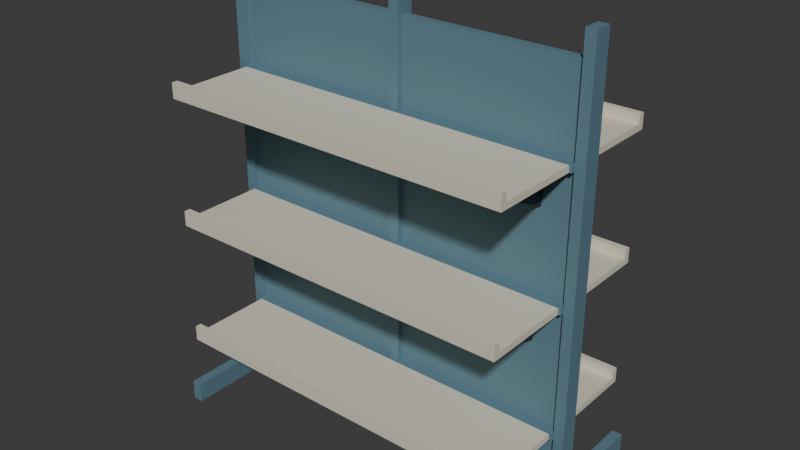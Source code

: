 # Source: source.blend  (saved by Blender 4.3.34; exported with 4.5.12 LTS)
import bpy
from mathutils import Matrix  # noqa: F401  (used for matrix-valued properties, if any)

bpy.ops.wm.read_factory_settings(use_empty=True)
scene = bpy.context.scene
scene.name = 'Scene'

# ---- collections
col_collection = bpy.data.collections.new('Collection'); scene.collection.children.link(col_collection)

# ---- materials (node trees are filled in below, after node groups)
mat_spine_frame_mutedblue = bpy.data.materials.new('Spine_Frame_MutedBlue')
mat_spine_frame_mutedblue.diffuse_color = (0.12, 0.23, 0.29, 1.0)
mat_shelfdecks_warmivory = bpy.data.materials.new('ShelfDecks_WarmIvory')
mat_shelfdecks_warmivory.diffuse_color = (0.73, 0.69, 0.56, 1.0)
mat_finitebrackets_charcoal = bpy.data.materials.new('FiniteBrackets_Charcoal')
mat_finitebrackets_charcoal.diffuse_color = (0.055, 0.067, 0.071, 1.0)

# ---- material node trees
mat_spine_frame_mutedblue.use_nodes = True; mat_spine_frame_mutedblue.node_tree.nodes.clear()
_N = mat_spine_frame_mutedblue.node_tree.nodes; _L = mat_spine_frame_mutedblue.node_tree.links
n0 = _N.new('ShaderNodeBsdfPrincipled'); n0.name = 'Principled BSDF'; n0.location = (10, 300)
n0.inputs[0].default_value = (0.12, 0.23, 0.29, 1.0)
n0.inputs[1].default_value = 0.12
n0.inputs[2].default_value = 0.63
n1 = _N.new('ShaderNodeOutputMaterial'); n1.name = 'Material Output'; n1.location = (300, 300)
_L.new(n0.outputs[0], n1.inputs[0])
n1.is_active_output = True
mat_shelfdecks_warmivory.use_nodes = True; mat_shelfdecks_warmivory.node_tree.nodes.clear()
_N = mat_shelfdecks_warmivory.node_tree.nodes; _L = mat_shelfdecks_warmivory.node_tree.links
n0 = _N.new('ShaderNodeBsdfPrincipled'); n0.name = 'Principled BSDF'; n0.location = (10, 300)
n0.inputs[0].default_value = (0.73, 0.69, 0.56, 1.0)
n0.inputs[1].default_value = 0.05
n0.inputs[2].default_value = 0.66
n1 = _N.new('ShaderNodeOutputMaterial'); n1.name = 'Material Output'; n1.location = (300, 300)
_L.new(n0.outputs[0], n1.inputs[0])
n1.is_active_output = True
mat_finitebrackets_charcoal.use_nodes = True; mat_finitebrackets_charcoal.node_tree.nodes.clear()
_N = mat_finitebrackets_charcoal.node_tree.nodes; _L = mat_finitebrackets_charcoal.node_tree.links
n0 = _N.new('ShaderNodeBsdfPrincipled'); n0.name = 'Principled BSDF'; n0.location = (10, 300)
n0.inputs[0].default_value = (0.055, 0.067, 0.071, 1.0)
n0.inputs[1].default_value = 0.24
n0.inputs[2].default_value = 0.57
n1 = _N.new('ShaderNodeOutputMaterial'); n1.name = 'Material Output'; n1.location = (300, 300)
_L.new(n0.outputs[0], n1.inputs[0])
n1.is_active_output = True

# ---- world
world_world = bpy.data.worlds.new('World'); scene.world = world_world
world_world.use_nodes = True; world_world.node_tree.nodes.clear()
_N = world_world.node_tree.nodes; _L = world_world.node_tree.links
n0 = _N.new('ShaderNodeOutputWorld'); n0.name = 'World Output'; n0.location = (300, 300)
n1 = _N.new('ShaderNodeBackground'); n1.name = 'Background'; n1.location = (10, 300)
n1.inputs[0].default_value = (0.05088, 0.05088, 0.05088, 1.0)
_L.new(n1.outputs[0], n0.inputs[0])
n0.is_active_output = True
world_world.color = (0.05088, 0.05088, 0.05088)
world_world.sun_shadow_jitter_overblur = 0.0

# ---- meshes
me_integralcentralspinebackpanelsrailsandgroundfeet = bpy.data.meshes.new('IntegralCentralSpineBackPanelsRailsAndGroundFeet')
me_integralcentralspinebackpanelsrailsandgroundfeet.from_pydata([(-0.75, -0.015, 0.08), (-0.75, 0.015, 0.08), (-0.75, 0.0, 0.04), (-0.75, -0.015, 0.0), (-0.75, 0.015, 0.0), (-0.71, 0.0, 0.04), (-0.71, 0.015, 0.08), (-0.71, -0.015, 0.08), (-0.71, -0.015, 0.0), (-0.71, 0.015, 0.0), (-0.75, -0.035, 0.08), (-0.75, -0.025, 0.04), (-0.75, -0.035, 0.0), (-0.71, -0.025, 0.04), (-0.71, -0.035, 0.08), (-0.71, -0.035, 0.0), (-0.75, 0.025, 0.04), (-0.75, 0.035, 0.0), (-0.75, 0.035, 0.08), (-0.71, 0.025, 0.04), (-0.71, 0.035, 0.0), (-0.71, 0.035, 0.08), (-0.75, -0.015, 0.3), (-0.75, -0.015, 0.325), (-0.75, 0.0, 0.3125), (-0.75, 0.015, 0.3), (-0.75, 0.015, 0.325), (-0.75, -0.015, 0.8), (-0.75, -0.015, 0.825), (-0.75, 0.0, 0.8125), (-0.75, 0.015, 0.8), (-0.75, 0.015, 0.825), (-0.75, -0.015, 1.3), (-0.75, -0.015, 1.325), (-0.75, 0.0, 1.312), (-0.75, 0.015, 1.3), (-0.75, 0.015, 1.325), (-0.75, -0.015, 1.65), (-0.75, 0.0, 1.487), (-0.75, 0.015, 1.65), (-0.75, 0.0, 1.062), (-0.75, 0.0, 0.5625), (-0.75, 0.0, 0.19), (-0.75, -0.025, 0.3125), (-0.75, -0.035, 0.325), (-0.75, -0.035, 0.3), (-0.71, -0.035, 0.3), (-0.71, -0.035, 0.325), (-0.75, -0.025, 0.8125), (-0.75, -0.035, 0.825), (-0.75, -0.035, 0.8), (-0.71, -0.035, 0.8), (-0.71, -0.035, 0.825), (-0.75, -0.025, 1.312), (-0.75, -0.035, 1.325), (-0.75, -0.035, 1.3), (-0.71, -0.035, 1.3), (-0.71, -0.035, 1.325), (-0.75, -0.025, 1.487), (-0.75, -0.035, 1.65), (-0.71, -0.025, 1.487), (-0.71, -0.015, 1.325), (-0.71, -0.015, 1.65), (-0.71, -0.035, 1.65), (-0.75, -0.025, 1.062), (-0.71, -0.025, 1.062), (-0.71, -0.015, 0.825), (-0.71, -0.015, 1.3), (-0.75, -0.025, 0.5625), (-0.71, -0.025, 0.5625), (-0.71, -0.015, 0.325), (-0.71, -0.015, 0.8), (-0.75, -0.025, 0.19), (-0.71, -0.025, 0.19), (-0.71, -0.015, 0.3), (-0.75, 0.0, 1.7), (-0.75, 0.015, 1.75), (-0.75, -0.015, 1.75), (-0.71, 0.0, 1.7), (-0.71, 0.015, 1.65), (-0.71, 0.015, 1.75), (-0.71, -0.015, 1.75), (-0.75, -0.025, 1.7), (-0.75, -0.035, 1.75), (-0.71, -0.025, 1.7), (-0.71, -0.035, 1.75), (-0.75, 0.025, 0.3125), (-0.75, 0.035, 0.3), (-0.75, 0.035, 0.325), (-0.71, 0.035, 0.325), (-0.71, 0.035, 0.3), (-0.75, 0.025, 0.8125), (-0.75, 0.035, 0.8), (-0.75, 0.035, 0.825), (-0.71, 0.035, 0.825), (-0.71, 0.035, 0.8), (-0.75, 0.025, 1.312), (-0.75, 0.035, 1.3), (-0.75, 0.035, 1.325), (-0.71, 0.035, 1.325), (-0.71, 0.035, 1.3), (-0.75, 0.025, 1.487), (-0.75, 0.035, 1.65), (-0.71, 0.025, 1.487), (-0.71, 0.015, 1.325), (-0.71, 0.035, 1.65), (-0.75, 0.025, 1.062), (-0.71, 0.025, 1.062), (-0.71, 0.015, 1.3), (-0.71, 0.015, 0.825), (-0.75, 0.025, 0.5625), (-0.71, 0.025, 0.5625), (-0.71, 0.015, 0.8), (-0.71, 0.015, 0.325), (-0.75, 0.025, 0.19), (-0.71, 0.025, 0.19), (-0.71, 0.015, 0.3), (-0.75, 0.025, 1.7), (-0.75, 0.035, 1.75), (-0.71, 0.025, 1.7), (-0.71, 0.035, 1.75), (-0.75, -0.05, 0.0), (-0.75, -0.05, 0.08), (-0.75, -0.0425, 0.04), (-0.71, -0.0425, 0.04), (-0.71, -0.05, 0.08), (-0.71, -0.05, 0.0), (-0.75, -0.4, 0.08), (-0.75, -0.225, 0.04), (-0.75, -0.4, 0.0), (-0.71, -0.225, 0.04), (-0.71, -0.4, 0.08), (-0.71, -0.4, 0.0), (-0.75, 0.05, 0.08), (-0.75, 0.0425, 0.04), (-0.75, 0.05, 0.0), (-0.71, 0.0425, 0.04), (-0.71, 0.05, 0.08), (-0.71, 0.05, 0.0), (-0.75, 0.225, 0.04), (-0.75, 0.4, 0.0), (-0.75, 0.4, 0.08), (-0.71, 0.225, 0.04), (-0.71, 0.4, 0.0), (-0.71, 0.4, 0.08), (-0.02, -0.015, 1.325), (-0.02, -0.015, 1.65), (-0.02, 0.015, 1.65), (-0.02, 0.015, 1.325), (-0.02, -0.015, 0.825), (-0.02, -0.015, 1.3), (-0.02, 0.015, 1.3), (-0.02, 0.015, 0.825), (-0.02, -0.015, 0.325), (-0.02, -0.015, 0.8), (-0.02, 0.015, 0.8), (-0.02, 0.015, 0.325), (-0.02, -0.015, 0.08), (-0.02, -0.015, 0.3), (-0.02, 0.015, 0.08), (-0.02, 0.015, 0.3), (-0.02, -0.035, 0.325), (-0.02, -0.035, 0.3), (-0.02, -0.035, 0.825), (-0.02, -0.035, 0.8), (-0.02, -0.035, 1.325), (-0.02, -0.035, 1.3), (-0.02, 0.035, 0.3), (-0.02, 0.035, 0.325), (-0.02, 0.035, 0.8), (-0.02, 0.035, 0.825), (-0.02, 0.035, 1.3), (-0.02, 0.035, 1.325), (-0.71, -0.05, 0.3), (-0.71, -0.05, 0.325), (-0.71, -0.0425, 0.3125), (-0.02, -0.05, 0.3), (-0.02, -0.05, 0.325), (-0.71, -0.05, 0.8), (-0.71, -0.05, 0.825), (-0.71, -0.0425, 0.8125), (-0.02, -0.05, 0.8), (-0.02, -0.05, 0.825), (-0.71, -0.05, 1.3), (-0.71, -0.05, 1.325), (-0.71, -0.0425, 1.312), (-0.02, -0.05, 1.3), (-0.02, -0.05, 1.325), (-0.71, 0.05, 0.325), (-0.71, 0.0425, 0.3125), (-0.71, 0.05, 0.3), (-0.02, 0.05, 0.325), (-0.02, 0.05, 0.3), (-0.71, 0.05, 0.825), (-0.71, 0.05, 0.8), (-0.71, 0.0425, 0.8125), (-0.02, 0.05, 0.825), (-0.02, 0.05, 0.8), (-0.71, 0.05, 1.325), (-0.71, 0.05, 1.3), (-0.71, 0.0425, 1.312), (-0.02, 0.05, 1.325), (-0.02, 0.05, 1.3), (-0.02, 0.0, 0.04), (-0.02, -0.015, 0.0), (-0.02, 0.015, 0.0), (0.02, 0.0, 0.04), (0.02, 0.015, 0.08), (0.02, -0.015, 0.08), (0.02, -0.015, 0.0), (0.02, 0.015, 0.0), (-0.02, -0.035, 0.08), (-0.02, -0.025, 0.04), (-0.02, -0.035, 0.0), (0.02, -0.025, 0.04), (0.02, -0.035, 0.08), (0.02, -0.035, 0.0), (-0.02, 0.025, 0.04), (-0.02, 0.035, 0.0), (-0.02, 0.035, 0.08), (0.02, 0.025, 0.04), (0.02, 0.035, 0.0), (0.02, 0.035, 0.08), (-0.02, -0.025, 1.487), (-0.02, -0.035, 1.65), (0.02, -0.025, 1.487), (0.02, -0.015, 1.325), (0.02, -0.015, 1.65), (0.02, -0.035, 1.65), (0.02, -0.035, 1.325), (-0.02, -0.025, 1.062), (0.02, -0.025, 1.062), (0.02, -0.015, 0.825), (0.02, -0.015, 1.3), (0.02, -0.035, 1.3), (0.02, -0.035, 0.825), (-0.02, -0.025, 0.5625), (0.02, -0.025, 0.5625), (0.02, -0.015, 0.325), (0.02, -0.015, 0.8), (0.02, -0.035, 0.8), (0.02, -0.035, 0.325), (-0.02, -0.025, 0.19), (0.02, -0.025, 0.19), (0.02, -0.015, 0.3), (0.02, -0.035, 0.3), (-0.02, 0.0, 1.7), (-0.02, 0.015, 1.75), (-0.02, -0.015, 1.75), (0.02, 0.0, 1.7), (0.02, 0.015, 1.65), (0.02, 0.015, 1.75), (0.02, -0.015, 1.75), (-0.02, -0.025, 1.7), (-0.02, -0.035, 1.75), (0.02, -0.025, 1.7), (0.02, -0.035, 1.75), (-0.02, 0.025, 1.487), (-0.02, 0.035, 1.65), (0.02, 0.025, 1.487), (0.02, 0.015, 1.325), (0.02, 0.035, 1.325), (0.02, 0.035, 1.65), (-0.02, 0.025, 1.062), (0.02, 0.025, 1.062), (0.02, 0.015, 1.3), (0.02, 0.015, 0.825), (0.02, 0.035, 0.825), (0.02, 0.035, 1.3), (-0.02, 0.025, 0.5625), (0.02, 0.025, 0.5625), (0.02, 0.015, 0.8), (0.02, 0.015, 0.325), (0.02, 0.035, 0.325), (0.02, 0.035, 0.8), (-0.02, 0.025, 0.19), (0.02, 0.025, 0.19), (0.02, 0.015, 0.3), (0.02, 0.035, 0.3), (-0.02, 0.025, 1.7), (-0.02, 0.035, 1.75), (0.02, 0.025, 1.7), (0.02, 0.035, 1.75), (0.02, -0.05, 0.3), (0.02, -0.05, 0.325), (0.02, -0.05, 0.8), (0.02, -0.05, 0.825), (0.02, -0.05, 1.3), (0.02, -0.05, 1.325), (0.02, 0.05, 0.325), (0.02, 0.05, 0.3), (0.02, 0.05, 0.825), (0.02, 0.05, 0.8), (0.02, 0.05, 1.325), (0.02, 0.05, 1.3), (0.71, -0.015, 1.325), (0.71, -0.015, 1.65), (0.71, 0.015, 1.65), (0.71, 0.015, 1.325), (0.71, -0.015, 0.825), (0.71, -0.015, 1.3), (0.71, 0.015, 1.3), (0.71, 0.015, 0.825), (0.71, -0.015, 0.325), (0.71, -0.015, 0.8), (0.71, 0.015, 0.8), (0.71, 0.015, 0.325), (0.71, -0.015, 0.08), (0.71, -0.015, 0.3), (0.71, 0.015, 0.08), (0.71, 0.015, 0.3), (0.71, -0.035, 0.325), (0.71, -0.035, 0.3), (0.71, -0.035, 0.825), (0.71, -0.035, 0.8), (0.71, -0.035, 1.325), (0.71, -0.035, 1.3), (0.71, 0.035, 0.3), (0.71, 0.035, 0.325), (0.71, 0.035, 0.8), (0.71, 0.035, 0.825), (0.71, 0.035, 1.3), (0.71, 0.035, 1.325), (0.71, -0.0425, 0.3125), (0.71, -0.05, 0.325), (0.71, -0.05, 0.3), (0.71, -0.0425, 0.8125), (0.71, -0.05, 0.825), (0.71, -0.05, 0.8), (0.71, -0.0425, 1.312), (0.71, -0.05, 1.325), (0.71, -0.05, 1.3), (0.71, 0.0425, 0.3125), (0.71, 0.05, 0.325), (0.71, 0.05, 0.3), (0.71, 0.0425, 0.8125), (0.71, 0.05, 0.8), (0.71, 0.05, 0.825), (0.71, 0.0425, 1.312), (0.71, 0.05, 1.3), (0.71, 0.05, 1.325), (0.71, 0.0, 0.04), (0.71, -0.015, 0.0), (0.71, 0.015, 0.0), (0.75, 0.0, 0.04), (0.75, 0.015, 0.08), (0.75, -0.015, 0.08), (0.75, -0.015, 0.0), (0.75, 0.015, 0.0), (0.71, -0.035, 0.08), (0.71, -0.025, 0.04), (0.71, -0.035, 0.0), (0.75, -0.025, 0.04), (0.75, -0.035, 0.08), (0.75, -0.035, 0.0), (0.71, 0.025, 0.04), (0.71, 0.035, 0.0), (0.71, 0.035, 0.08), (0.75, 0.025, 0.04), (0.75, 0.035, 0.0), (0.75, 0.035, 0.08), (0.75, 0.0, 0.3125), (0.75, -0.015, 0.325), (0.75, -0.015, 0.3), (0.75, 0.015, 0.3), (0.75, 0.015, 0.325), (0.75, 0.0, 0.8125), (0.75, -0.015, 0.825), (0.75, -0.015, 0.8), (0.75, 0.015, 0.8), (0.75, 0.015, 0.825), (0.75, 0.0, 1.312), (0.75, -0.015, 1.325), (0.75, -0.015, 1.3), (0.75, 0.015, 1.3), (0.75, 0.015, 1.325), (0.75, 0.0, 1.487), (0.75, -0.015, 1.65), (0.75, 0.015, 1.65), (0.75, 0.0, 1.062), (0.75, 0.0, 0.5625), (0.75, 0.0, 0.19), (0.75, -0.025, 0.3125), (0.75, -0.035, 0.325), (0.75, -0.035, 0.3), (0.75, -0.025, 0.8125), (0.75, -0.035, 0.825), (0.75, -0.035, 0.8), (0.75, -0.025, 1.312), (0.75, -0.035, 1.325), (0.75, -0.035, 1.3), (0.71, -0.025, 1.487), (0.71, -0.035, 1.65), (0.75, -0.025, 1.487), (0.75, -0.035, 1.65), (0.71, -0.025, 1.062), (0.75, -0.025, 1.062), (0.71, -0.025, 0.5625), (0.75, -0.025, 0.5625), (0.71, -0.025, 0.19), (0.75, -0.025, 0.19), (0.71, 0.0, 1.7), (0.71, 0.015, 1.75), (0.71, -0.015, 1.75), (0.75, 0.0, 1.7), (0.75, 0.015, 1.75), (0.75, -0.015, 1.75), (0.71, -0.025, 1.7), (0.71, -0.035, 1.75), (0.75, -0.025, 1.7), (0.75, -0.035, 1.75), (0.75, 0.025, 0.3125), (0.75, 0.035, 0.3), (0.75, 0.035, 0.325), (0.75, 0.025, 0.8125), (0.75, 0.035, 0.8), (0.75, 0.035, 0.825), (0.75, 0.025, 1.312), (0.75, 0.035, 1.3), (0.75, 0.035, 1.325), (0.71, 0.025, 1.487), (0.71, 0.035, 1.65), (0.75, 0.025, 1.487), (0.75, 0.035, 1.65), (0.71, 0.025, 1.062), (0.75, 0.025, 1.062), (0.71, 0.025, 0.5625), (0.75, 0.025, 0.5625), (0.71, 0.025, 0.19), (0.75, 0.025, 0.19), (0.71, 0.025, 1.7), (0.71, 0.035, 1.75), (0.75, 0.025, 1.7), (0.75, 0.035, 1.75), (0.71, -0.05, 0.0), (0.71, -0.05, 0.08), (0.71, -0.0425, 0.04), (0.75, -0.0425, 0.04), (0.75, -0.05, 0.08), (0.75, -0.05, 0.0), (0.71, -0.4, 0.08), (0.71, -0.225, 0.04), (0.71, -0.4, 0.0), (0.75, -0.225, 0.04), (0.75, -0.4, 0.08), (0.75, -0.4, 0.0), (0.71, 0.05, 0.08), (0.71, 0.0425, 0.04), (0.71, 0.05, 0.0), (0.75, 0.0425, 0.04), (0.75, 0.05, 0.08), (0.75, 0.05, 0.0), (0.71, 0.225, 0.04), (0.71, 0.4, 0.0), (0.71, 0.4, 0.08), (0.75, 0.225, 0.04), (0.75, 0.4, 0.0), (0.75, 0.4, 0.08)], [], [(0, 1, 2), (3, 0, 2), (4, 3, 2), (1, 4, 2), (5, 6, 7), (5, 7, 8), (5, 8, 9), (5, 9, 6), (3, 4, 9), (3, 9, 8), (10, 0, 11), (12, 10, 11), (3, 12, 11), (0, 3, 11), (13, 7, 14), (13, 14, 15), (13, 15, 8), (13, 8, 7), (12, 3, 8), (12, 8, 15), (4, 1, 16), (17, 4, 16), (18, 17, 16), (1, 18, 16), (19, 6, 9), (19, 9, 20), (19, 20, 21), (19, 21, 6), (4, 17, 20), (4, 20, 9), (22, 23, 24), (25, 22, 24), (26, 25, 24), (23, 26, 24), (27, 28, 29), (30, 27, 29), (31, 30, 29), (28, 31, 29), (32, 33, 34), (35, 32, 34), (36, 35, 34), (33, 36, 34), (33, 37, 38), (36, 33, 38), (39, 36, 38), (37, 39, 38), (28, 32, 40), (31, 28, 40), (35, 31, 40), (32, 35, 40), (23, 27, 41), (26, 23, 41), (30, 26, 41), (27, 30, 41), (0, 22, 42), (1, 0, 42), (25, 1, 42), (22, 25, 42), (23, 22, 43), (44, 23, 43), (45, 44, 43), (22, 45, 43), (44, 45, 46), (44, 46, 47), (28, 27, 48), (49, 28, 48), (50, 49, 48), (27, 50, 48), (49, 50, 51), (49, 51, 52), (33, 32, 53), (54, 33, 53), (55, 54, 53), (32, 55, 53), (54, 55, 56), (54, 56, 57), (37, 33, 58), (59, 37, 58), (54, 59, 58), (33, 54, 58), (60, 61, 62), (60, 62, 63), (60, 63, 57), (60, 57, 61), (59, 54, 57), (59, 57, 63), (32, 28, 64), (55, 32, 64), (49, 55, 64), (28, 49, 64), (65, 66, 67), (65, 67, 56), (65, 56, 52), (65, 52, 66), (55, 49, 52), (55, 52, 56), (27, 23, 68), (50, 27, 68), (44, 50, 68), (23, 44, 68), (69, 70, 71), (69, 71, 51), (69, 51, 47), (69, 47, 70), (50, 44, 47), (50, 47, 51), (45, 22, 72), (10, 45, 72), (0, 10, 72), (22, 0, 72), (73, 74, 46), (73, 46, 14), (73, 14, 7), (73, 7, 74), (45, 10, 14), (45, 14, 46), (39, 37, 75), (76, 39, 75), (77, 76, 75), (37, 77, 75), (78, 62, 79), (78, 79, 80), (78, 80, 81), (78, 81, 62), (76, 77, 81), (76, 81, 80), (37, 59, 82), (77, 37, 82), (83, 77, 82), (59, 83, 82), (84, 63, 62), (84, 62, 81), (84, 81, 85), (84, 85, 63), (77, 83, 85), (77, 85, 81), (83, 59, 63), (83, 63, 85), (25, 26, 86), (87, 25, 86), (88, 87, 86), (26, 88, 86), (87, 88, 89), (87, 89, 90), (30, 31, 91), (92, 30, 91), (93, 92, 91), (31, 93, 91), (92, 93, 94), (92, 94, 95), (35, 36, 96), (97, 35, 96), (98, 97, 96), (36, 98, 96), (97, 98, 99), (97, 99, 100), (36, 39, 101), (98, 36, 101), (102, 98, 101), (39, 102, 101), (103, 79, 104), (103, 104, 99), (103, 99, 105), (103, 105, 79), (98, 102, 105), (98, 105, 99), (31, 35, 106), (93, 31, 106), (97, 93, 106), (35, 97, 106), (107, 108, 109), (107, 109, 94), (107, 94, 100), (107, 100, 108), (93, 97, 100), (93, 100, 94), (26, 30, 110), (88, 26, 110), (92, 88, 110), (30, 92, 110), (111, 112, 113), (111, 113, 89), (111, 89, 95), (111, 95, 112), (88, 92, 95), (88, 95, 89), (1, 25, 114), (18, 1, 114), (87, 18, 114), (25, 87, 114), (115, 116, 6), (115, 6, 21), (115, 21, 90), (115, 90, 116), (18, 87, 90), (18, 90, 21), (102, 39, 117), (118, 102, 117), (76, 118, 117), (39, 76, 117), (119, 79, 105), (119, 105, 120), (119, 120, 80), (119, 80, 79), (102, 118, 120), (102, 120, 105), (118, 76, 80), (118, 80, 120), (121, 122, 123), (12, 121, 123), (10, 12, 123), (122, 10, 123), (124, 125, 126), (124, 126, 15), (124, 15, 14), (124, 14, 125), (121, 12, 15), (121, 15, 126), (10, 122, 125), (10, 125, 14), (127, 122, 128), (129, 127, 128), (121, 129, 128), (122, 121, 128), (130, 125, 131), (130, 131, 132), (130, 132, 126), (130, 126, 125), (122, 127, 131), (122, 131, 125), (127, 129, 132), (127, 132, 131), (129, 121, 126), (129, 126, 132), (18, 133, 134), (17, 18, 134), (135, 17, 134), (133, 135, 134), (136, 137, 21), (136, 21, 20), (136, 20, 138), (136, 138, 137), (133, 18, 21), (133, 21, 137), (17, 135, 138), (17, 138, 20), (135, 133, 139), (140, 135, 139), (141, 140, 139), (133, 141, 139), (142, 137, 138), (142, 138, 143), (142, 143, 144), (142, 144, 137), (135, 140, 143), (135, 143, 138), (140, 141, 144), (140, 144, 143), (141, 133, 137), (141, 137, 144), (62, 61, 145), (62, 145, 146), (104, 79, 147), (104, 147, 148), (79, 62, 146), (79, 146, 147), (67, 66, 149), (67, 149, 150), (109, 108, 151), (109, 151, 152), (71, 70, 153), (71, 153, 154), (113, 112, 155), (113, 155, 156), (74, 7, 157), (74, 157, 158), (7, 6, 159), (7, 159, 157), (6, 116, 160), (6, 160, 159), (70, 47, 161), (70, 161, 153), (46, 74, 158), (46, 158, 162), (66, 52, 163), (66, 163, 149), (51, 71, 154), (51, 154, 164), (61, 57, 165), (61, 165, 145), (56, 67, 150), (56, 150, 166), (116, 90, 167), (116, 167, 160), (89, 113, 156), (89, 156, 168), (112, 95, 169), (112, 169, 155), (94, 109, 152), (94, 152, 170), (108, 100, 171), (108, 171, 151), (99, 104, 148), (99, 148, 172), (173, 174, 175), (46, 173, 175), (47, 46, 175), (174, 47, 175), (174, 173, 176), (174, 176, 177), (173, 46, 162), (173, 162, 176), (47, 174, 177), (47, 177, 161), (178, 179, 180), (51, 178, 180), (52, 51, 180), (179, 52, 180), (179, 178, 181), (179, 181, 182), (178, 51, 164), (178, 164, 181), (52, 179, 182), (52, 182, 163), (183, 184, 185), (56, 183, 185), (57, 56, 185), (184, 57, 185), (184, 183, 186), (184, 186, 187), (183, 56, 166), (183, 166, 186), (57, 184, 187), (57, 187, 165), (89, 188, 189), (90, 89, 189), (190, 90, 189), (188, 190, 189), (188, 89, 168), (188, 168, 191), (90, 190, 192), (90, 192, 167), (190, 188, 191), (190, 191, 192), (193, 194, 195), (94, 193, 195), (95, 94, 195), (194, 95, 195), (194, 193, 196), (194, 196, 197), (193, 94, 170), (193, 170, 196), (95, 194, 197), (95, 197, 169), (198, 199, 200), (99, 198, 200), (100, 99, 200), (199, 100, 200), (199, 198, 201), (199, 201, 202), (198, 99, 172), (198, 172, 201), (100, 199, 202), (100, 202, 171), (157, 159, 203), (204, 157, 203), (205, 204, 203), (159, 205, 203), (206, 207, 208), (206, 208, 209), (206, 209, 210), (206, 210, 207), (204, 205, 210), (204, 210, 209), (211, 157, 212), (213, 211, 212), (204, 213, 212), (157, 204, 212), (214, 208, 215), (214, 215, 216), (214, 216, 209), (214, 209, 208), (211, 213, 216), (211, 216, 215), (213, 204, 209), (213, 209, 216), (205, 159, 217), (218, 205, 217), (219, 218, 217), (159, 219, 217), (220, 207, 210), (220, 210, 221), (220, 221, 222), (220, 222, 207), (205, 218, 221), (205, 221, 210), (218, 219, 222), (218, 222, 221), (146, 145, 223), (224, 146, 223), (165, 224, 223), (145, 165, 223), (225, 226, 227), (225, 227, 228), (225, 228, 229), (225, 229, 226), (224, 165, 229), (224, 229, 228), (150, 149, 230), (166, 150, 230), (163, 166, 230), (149, 163, 230), (231, 232, 233), (231, 233, 234), (231, 234, 235), (231, 235, 232), (166, 163, 235), (166, 235, 234), (154, 153, 236), (164, 154, 236), (161, 164, 236), (153, 161, 236), (237, 238, 239), (237, 239, 240), (237, 240, 241), (237, 241, 238), (164, 161, 241), (164, 241, 240), (162, 158, 242), (211, 162, 242), (157, 211, 242), (158, 157, 242), (243, 244, 245), (243, 245, 215), (243, 215, 208), (243, 208, 244), (162, 211, 215), (162, 215, 245), (147, 146, 246), (247, 147, 246), (248, 247, 246), (146, 248, 246), (249, 227, 250), (249, 250, 251), (249, 251, 252), (249, 252, 227), (247, 248, 252), (247, 252, 251), (146, 224, 253), (248, 146, 253), (254, 248, 253), (224, 254, 253), (255, 228, 227), (255, 227, 252), (255, 252, 256), (255, 256, 228), (248, 254, 256), (248, 256, 252), (254, 224, 228), (254, 228, 256), (148, 147, 257), (172, 148, 257), (258, 172, 257), (147, 258, 257), (259, 250, 260), (259, 260, 261), (259, 261, 262), (259, 262, 250), (172, 258, 262), (172, 262, 261), (152, 151, 263), (170, 152, 263), (171, 170, 263), (151, 171, 263), (264, 265, 266), (264, 266, 267), (264, 267, 268), (264, 268, 265), (170, 171, 268), (170, 268, 267), (156, 155, 269), (168, 156, 269), (169, 168, 269), (155, 169, 269), (270, 271, 272), (270, 272, 273), (270, 273, 274), (270, 274, 271), (168, 169, 274), (168, 274, 273), (159, 160, 275), (219, 159, 275), (167, 219, 275), (160, 167, 275), (276, 277, 207), (276, 207, 222), (276, 222, 278), (276, 278, 277), (219, 167, 278), (219, 278, 222), (258, 147, 279), (280, 258, 279), (247, 280, 279), (147, 247, 279), (281, 250, 262), (281, 262, 282), (281, 282, 251), (281, 251, 250), (258, 280, 282), (258, 282, 262), (280, 247, 251), (280, 251, 282), (177, 176, 283), (177, 283, 284), (176, 162, 245), (176, 245, 283), (161, 177, 284), (161, 284, 241), (182, 181, 285), (182, 285, 286), (181, 164, 240), (181, 240, 285), (163, 182, 286), (163, 286, 235), (187, 186, 287), (187, 287, 288), (186, 166, 234), (186, 234, 287), (165, 187, 288), (165, 288, 229), (191, 168, 273), (191, 273, 289), (167, 192, 290), (167, 290, 278), (192, 191, 289), (192, 289, 290), (197, 196, 291), (197, 291, 292), (196, 170, 267), (196, 267, 291), (169, 197, 292), (169, 292, 274), (202, 201, 293), (202, 293, 294), (201, 172, 261), (201, 261, 293), (171, 202, 294), (171, 294, 268), (227, 226, 295), (227, 295, 296), (260, 250, 297), (260, 297, 298), (250, 227, 296), (250, 296, 297), (233, 232, 299), (233, 299, 300), (266, 265, 301), (266, 301, 302), (239, 238, 303), (239, 303, 304), (272, 271, 305), (272, 305, 306), (244, 208, 307), (244, 307, 308), (208, 207, 309), (208, 309, 307), (207, 277, 310), (207, 310, 309), (238, 241, 311), (238, 311, 303), (245, 244, 308), (245, 308, 312), (232, 235, 313), (232, 313, 299), (240, 239, 304), (240, 304, 314), (226, 229, 315), (226, 315, 295), (234, 233, 300), (234, 300, 316), (277, 278, 317), (277, 317, 310), (273, 272, 306), (273, 306, 318), (271, 274, 319), (271, 319, 305), (267, 266, 302), (267, 302, 320), (265, 268, 321), (265, 321, 301), (261, 260, 298), (261, 298, 322), (323, 324, 325), (323, 325, 312), (323, 312, 311), (323, 311, 324), (284, 283, 325), (284, 325, 324), (283, 245, 312), (283, 312, 325), (241, 284, 324), (241, 324, 311), (326, 327, 328), (326, 328, 314), (326, 314, 313), (326, 313, 327), (286, 285, 328), (286, 328, 327), (285, 240, 314), (285, 314, 328), (235, 286, 327), (235, 327, 313), (329, 330, 331), (329, 331, 316), (329, 316, 315), (329, 315, 330), (288, 287, 331), (288, 331, 330), (287, 234, 316), (287, 316, 331), (229, 288, 330), (229, 330, 315), (332, 333, 318), (332, 318, 317), (332, 317, 334), (332, 334, 333), (289, 273, 318), (289, 318, 333), (278, 290, 334), (278, 334, 317), (290, 289, 333), (290, 333, 334), (335, 336, 337), (335, 337, 320), (335, 320, 319), (335, 319, 336), (292, 291, 337), (292, 337, 336), (291, 267, 320), (291, 320, 337), (274, 292, 336), (274, 336, 319), (338, 339, 340), (338, 340, 322), (338, 322, 321), (338, 321, 339), (294, 293, 340), (294, 340, 339), (293, 261, 322), (293, 322, 340), (268, 294, 339), (268, 339, 321), (307, 309, 341), (342, 307, 341), (343, 342, 341), (309, 343, 341), (344, 345, 346), (344, 346, 347), (344, 347, 348), (344, 348, 345), (342, 343, 348), (342, 348, 347), (349, 307, 350), (351, 349, 350), (342, 351, 350), (307, 342, 350), (352, 346, 353), (352, 353, 354), (352, 354, 347), (352, 347, 346), (351, 342, 347), (351, 347, 354), (343, 309, 355), (356, 343, 355), (357, 356, 355), (309, 357, 355), (358, 345, 348), (358, 348, 359), (358, 359, 360), (358, 360, 345), (343, 356, 359), (343, 359, 348), (361, 362, 363), (361, 363, 364), (361, 364, 365), (361, 365, 362), (366, 367, 368), (366, 368, 369), (366, 369, 370), (366, 370, 367), (371, 372, 373), (371, 373, 374), (371, 374, 375), (371, 375, 372), (376, 377, 372), (376, 372, 375), (376, 375, 378), (376, 378, 377), (379, 373, 367), (379, 367, 370), (379, 370, 374), (379, 374, 373), (380, 368, 362), (380, 362, 365), (380, 365, 369), (380, 369, 368), (381, 363, 346), (381, 346, 345), (381, 345, 364), (381, 364, 363), (382, 363, 362), (382, 362, 383), (382, 383, 384), (382, 384, 363), (311, 312, 384), (311, 384, 383), (385, 368, 367), (385, 367, 386), (385, 386, 387), (385, 387, 368), (313, 314, 387), (313, 387, 386), (388, 373, 372), (388, 372, 389), (388, 389, 390), (388, 390, 373), (315, 316, 390), (315, 390, 389), (296, 295, 391), (392, 296, 391), (315, 392, 391), (295, 315, 391), (393, 372, 377), (393, 377, 394), (393, 394, 389), (393, 389, 372), (392, 315, 389), (392, 389, 394), (300, 299, 395), (316, 300, 395), (313, 316, 395), (299, 313, 395), (396, 367, 373), (396, 373, 390), (396, 390, 386), (396, 386, 367), (316, 313, 386), (316, 386, 390), (304, 303, 397), (314, 304, 397), (311, 314, 397), (303, 311, 397), (398, 362, 368), (398, 368, 387), (398, 387, 383), (398, 383, 362), (314, 311, 383), (314, 383, 387), (312, 308, 399), (349, 312, 399), (307, 349, 399), (308, 307, 399), (400, 363, 384), (400, 384, 353), (400, 353, 346), (400, 346, 363), (312, 349, 353), (312, 353, 384), (297, 296, 401), (402, 297, 401), (403, 402, 401), (296, 403, 401), (404, 377, 378), (404, 378, 405), (404, 405, 406), (404, 406, 377), (402, 403, 406), (402, 406, 405), (296, 392, 407), (403, 296, 407), (408, 403, 407), (392, 408, 407), (409, 394, 377), (409, 377, 406), (409, 406, 410), (409, 410, 394), (403, 408, 410), (403, 410, 406), (408, 392, 394), (408, 394, 410), (411, 365, 364), (411, 364, 412), (411, 412, 413), (411, 413, 365), (317, 318, 413), (317, 413, 412), (414, 370, 369), (414, 369, 415), (414, 415, 416), (414, 416, 370), (319, 320, 416), (319, 416, 415), (417, 375, 374), (417, 374, 418), (417, 418, 419), (417, 419, 375), (321, 322, 419), (321, 419, 418), (298, 297, 420), (322, 298, 420), (421, 322, 420), (297, 421, 420), (422, 378, 375), (422, 375, 419), (422, 419, 423), (422, 423, 378), (322, 421, 423), (322, 423, 419), (302, 301, 424), (320, 302, 424), (321, 320, 424), (301, 321, 424), (425, 374, 370), (425, 370, 416), (425, 416, 418), (425, 418, 374), (320, 321, 418), (320, 418, 416), (306, 305, 426), (318, 306, 426), (319, 318, 426), (305, 319, 426), (427, 369, 365), (427, 365, 413), (427, 413, 415), (427, 415, 369), (318, 319, 415), (318, 415, 413), (309, 310, 428), (357, 309, 428), (317, 357, 428), (310, 317, 428), (429, 364, 345), (429, 345, 360), (429, 360, 412), (429, 412, 364), (357, 317, 412), (357, 412, 360), (421, 297, 430), (431, 421, 430), (402, 431, 430), (297, 402, 430), (432, 378, 423), (432, 423, 433), (432, 433, 405), (432, 405, 378), (421, 431, 433), (421, 433, 423), (431, 402, 405), (431, 405, 433), (434, 435, 436), (351, 434, 436), (349, 351, 436), (435, 349, 436), (437, 438, 439), (437, 439, 354), (437, 354, 353), (437, 353, 438), (434, 351, 354), (434, 354, 439), (349, 435, 438), (349, 438, 353), (440, 435, 441), (442, 440, 441), (434, 442, 441), (435, 434, 441), (443, 438, 444), (443, 444, 445), (443, 445, 439), (443, 439, 438), (435, 440, 444), (435, 444, 438), (440, 442, 445), (440, 445, 444), (442, 434, 439), (442, 439, 445), (357, 446, 447), (356, 357, 447), (448, 356, 447), (446, 448, 447), (449, 450, 360), (449, 360, 359), (449, 359, 451), (449, 451, 450), (446, 357, 360), (446, 360, 450), (356, 448, 451), (356, 451, 359), (448, 446, 452), (453, 448, 452), (454, 453, 452), (446, 454, 452), (455, 450, 451), (455, 451, 456), (455, 456, 457), (455, 457, 450), (448, 453, 456), (448, 456, 451), (453, 454, 457), (453, 457, 456), (454, 446, 450), (454, 450, 457)])
me_integralcentralspinebackpanelsrailsandgroundfeet.materials.append(mat_spine_frame_mutedblue)
me_integralcentralspinebackpanelsrailsandgroundfeet.materials.append(mat_shelfdecks_warmivory)
me_integralcentralspinebackpanelsrailsandgroundfeet.materials.append(mat_finitebrackets_charcoal)
me_integralcentralspinebackpanelsrailsandgroundfeet.update()
me_frontshelf_1_fulldeckwithouterstoplip = bpy.data.meshes.new('FrontShelf_1_FullDeckWithOuterStopLip')
me_frontshelf_1_fulldeckwithouterstoplip.from_pydata([(-0.7, -0.4, 0.325), (-0.7, -0.375, 0.325), (-0.7, -0.3875, 0.3125), (-0.7, -0.4, 0.3), (-0.7, -0.375, 0.3), (0.7, -0.3875, 0.3125), (0.7, -0.375, 0.325), (0.7, -0.4, 0.325), (0.7, -0.4, 0.3), (0.7, -0.375, 0.3), (-0.7, -0.2125, 0.3125), (-0.7, -0.05, 0.3), (-0.7, -0.05, 0.325), (0.7, -0.2125, 0.3125), (0.7, -0.05, 0.3), (0.7, -0.05, 0.325), (-0.7, -0.3875, 0.3425), (-0.7, -0.375, 0.36), (-0.7, -0.4, 0.36), (0.7, -0.3875, 0.3425), (0.7, -0.375, 0.36), (0.7, -0.4, 0.36)], [], [(0, 1, 2), (3, 0, 2), (4, 3, 2), (1, 4, 2), (5, 6, 7), (5, 7, 8), (5, 8, 9), (5, 9, 6), (0, 3, 8), (0, 8, 7), (3, 4, 9), (3, 9, 8), (4, 1, 10), (11, 4, 10), (12, 11, 10), (1, 12, 10), (13, 6, 9), (13, 9, 14), (13, 14, 15), (13, 15, 6), (4, 11, 14), (4, 14, 9), (11, 12, 15), (11, 15, 14), (12, 1, 6), (12, 6, 15), (1, 0, 16), (17, 1, 16), (18, 17, 16), (0, 18, 16), (19, 7, 6), (19, 6, 20), (19, 20, 21), (19, 21, 7), (1, 17, 20), (1, 20, 6), (17, 18, 21), (17, 21, 20), (18, 0, 7), (18, 7, 21)])
me_frontshelf_1_fulldeckwithouterstoplip.polygons.foreach_set('material_index', [1, 1, 1, 1, 1, 1, 1, 1, 1, 1, 1, 1, 1, 1, 1, 1, 1, 1, 1, 1, 1, 1, 1, 1, 1, 1, 1, 1, 1, 1, 1, 1, 1, 1, 1, 1, 1, 1, 1, 1])
me_frontshelf_1_fulldeckwithouterstoplip.materials.append(mat_spine_frame_mutedblue)
me_frontshelf_1_fulldeckwithouterstoplip.materials.append(mat_shelfdecks_warmivory)
me_frontshelf_1_fulldeckwithouterstoplip.materials.append(mat_finitebrackets_charcoal)
me_frontshelf_1_fulldeckwithouterstoplip.update()
me_frontundershelf_1_leftfinitetriangularbracket = bpy.data.meshes.new('FrontUnderShelf_1_LeftFiniteTriangularBracket')
me_frontundershelf_1_leftfinitetriangularbracket.from_pydata([(-0.59, -0.015, 0.3), (-0.59, -0.35, 0.3), (-0.59, -0.015, 0.14), (-0.55, -0.015, 0.3), (-0.55, -0.35, 0.3), (-0.55, -0.015, 0.14)], [], [(2, 1, 0), (3, 4, 5), (0, 1, 4), (0, 4, 3), (1, 2, 5), (1, 5, 4), (2, 0, 3), (2, 3, 5)])
me_frontundershelf_1_leftfinitetriangularbracket.polygons.foreach_set('material_index', [2, 2, 2, 2, 2, 2, 2, 2])
me_frontundershelf_1_leftfinitetriangularbracket.materials.append(mat_spine_frame_mutedblue)
me_frontundershelf_1_leftfinitetriangularbracket.materials.append(mat_shelfdecks_warmivory)
me_frontundershelf_1_leftfinitetriangularbracket.materials.append(mat_finitebrackets_charcoal)
me_frontundershelf_1_leftfinitetriangularbracket.update()
me_frontundershelf_1_rightfinitetriangularbracket = bpy.data.meshes.new('FrontUnderShelf_1_RightFiniteTriangularBracket')
me_frontundershelf_1_rightfinitetriangularbracket.from_pydata([(0.55, -0.015, 0.3), (0.55, -0.35, 0.3), (0.55, -0.015, 0.14), (0.59, -0.015, 0.3), (0.59, -0.35, 0.3), (0.59, -0.015, 0.14)], [], [(2, 1, 0), (3, 4, 5), (0, 1, 4), (0, 4, 3), (1, 2, 5), (1, 5, 4), (2, 0, 3), (2, 3, 5)])
me_frontundershelf_1_rightfinitetriangularbracket.polygons.foreach_set('material_index', [2, 2, 2, 2, 2, 2, 2, 2])
me_frontundershelf_1_rightfinitetriangularbracket.materials.append(mat_spine_frame_mutedblue)
me_frontundershelf_1_rightfinitetriangularbracket.materials.append(mat_shelfdecks_warmivory)
me_frontundershelf_1_rightfinitetriangularbracket.materials.append(mat_finitebrackets_charcoal)
me_frontundershelf_1_rightfinitetriangularbracket.update()
me_backshelf_1_fulldeckwithouterstoplip = bpy.data.meshes.new('BackShelf_1_FullDeckWithOuterStopLip')
me_backshelf_1_fulldeckwithouterstoplip.from_pydata([(-0.7, 0.375, 0.3), (-0.7, 0.375, 0.325), (-0.7, 0.3875, 0.3125), (-0.7, 0.4, 0.3), (-0.7, 0.4, 0.325), (0.7, 0.3875, 0.3125), (0.7, 0.375, 0.325), (0.7, 0.375, 0.3), (0.7, 0.4, 0.3), (0.7, 0.4, 0.325), (-0.7, 0.05, 0.325), (-0.7, 0.2125, 0.3125), (-0.7, 0.05, 0.3), (0.7, 0.2125, 0.3125), (0.7, 0.05, 0.325), (0.7, 0.05, 0.3), (-0.7, 0.3875, 0.3425), (-0.7, 0.4, 0.36), (-0.7, 0.375, 0.36), (0.7, 0.3875, 0.3425), (0.7, 0.4, 0.36), (0.7, 0.375, 0.36)], [], [(0, 1, 2), (3, 0, 2), (4, 3, 2), (1, 4, 2), (5, 6, 7), (5, 7, 8), (5, 8, 9), (5, 9, 6), (0, 3, 8), (0, 8, 7), (3, 4, 9), (3, 9, 8), (10, 1, 11), (12, 10, 11), (0, 12, 11), (1, 0, 11), (13, 6, 14), (13, 14, 15), (13, 15, 7), (13, 7, 6), (1, 10, 14), (1, 14, 6), (10, 12, 15), (10, 15, 14), (12, 0, 7), (12, 7, 15), (4, 1, 16), (17, 4, 16), (18, 17, 16), (1, 18, 16), (19, 6, 9), (19, 9, 20), (19, 20, 21), (19, 21, 6), (4, 17, 20), (4, 20, 9), (17, 18, 21), (17, 21, 20), (18, 1, 6), (18, 6, 21)])
me_backshelf_1_fulldeckwithouterstoplip.polygons.foreach_set('material_index', [1, 1, 1, 1, 1, 1, 1, 1, 1, 1, 1, 1, 1, 1, 1, 1, 1, 1, 1, 1, 1, 1, 1, 1, 1, 1, 1, 1, 1, 1, 1, 1, 1, 1, 1, 1, 1, 1, 1, 1])
me_backshelf_1_fulldeckwithouterstoplip.materials.append(mat_spine_frame_mutedblue)
me_backshelf_1_fulldeckwithouterstoplip.materials.append(mat_shelfdecks_warmivory)
me_backshelf_1_fulldeckwithouterstoplip.materials.append(mat_finitebrackets_charcoal)
me_backshelf_1_fulldeckwithouterstoplip.update()
me_backundershelf_1_leftfinitetriangularbracket = bpy.data.meshes.new('BackUnderShelf_1_LeftFiniteTriangularBracket')
me_backundershelf_1_leftfinitetriangularbracket.from_pydata([(-0.59, 0.015, 0.14), (-0.59, 0.35, 0.3), (-0.59, 0.015, 0.3), (-0.55, 0.015, 0.14), (-0.55, 0.35, 0.3), (-0.55, 0.015, 0.3)], [], [(2, 1, 0), (3, 4, 5), (0, 1, 4), (0, 4, 3), (1, 2, 5), (1, 5, 4), (2, 0, 3), (2, 3, 5)])
me_backundershelf_1_leftfinitetriangularbracket.polygons.foreach_set('material_index', [2, 2, 2, 2, 2, 2, 2, 2])
me_backundershelf_1_leftfinitetriangularbracket.materials.append(mat_spine_frame_mutedblue)
me_backundershelf_1_leftfinitetriangularbracket.materials.append(mat_shelfdecks_warmivory)
me_backundershelf_1_leftfinitetriangularbracket.materials.append(mat_finitebrackets_charcoal)
me_backundershelf_1_leftfinitetriangularbracket.update()
me_backundershelf_1_rightfinitetriangularbracket = bpy.data.meshes.new('BackUnderShelf_1_RightFiniteTriangularBracket')
me_backundershelf_1_rightfinitetriangularbracket.from_pydata([(0.55, 0.015, 0.14), (0.55, 0.35, 0.3), (0.55, 0.015, 0.3), (0.59, 0.015, 0.14), (0.59, 0.35, 0.3), (0.59, 0.015, 0.3)], [], [(2, 1, 0), (3, 4, 5), (0, 1, 4), (0, 4, 3), (1, 2, 5), (1, 5, 4), (2, 0, 3), (2, 3, 5)])
me_backundershelf_1_rightfinitetriangularbracket.polygons.foreach_set('material_index', [2, 2, 2, 2, 2, 2, 2, 2])
me_backundershelf_1_rightfinitetriangularbracket.materials.append(mat_spine_frame_mutedblue)
me_backundershelf_1_rightfinitetriangularbracket.materials.append(mat_shelfdecks_warmivory)
me_backundershelf_1_rightfinitetriangularbracket.materials.append(mat_finitebrackets_charcoal)
me_backundershelf_1_rightfinitetriangularbracket.update()
me_frontshelf_2_fulldeckwithouterstoplip = bpy.data.meshes.new('FrontShelf_2_FullDeckWithOuterStopLip')
me_frontshelf_2_fulldeckwithouterstoplip.from_pydata([(-0.7, -0.4, 0.825), (-0.7, -0.375, 0.825), (-0.7, -0.3875, 0.8125), (-0.7, -0.4, 0.8), (-0.7, -0.375, 0.8), (0.7, -0.3875, 0.8125), (0.7, -0.375, 0.825), (0.7, -0.4, 0.825), (0.7, -0.4, 0.8), (0.7, -0.375, 0.8), (-0.7, -0.2125, 0.8125), (-0.7, -0.05, 0.8), (-0.7, -0.05, 0.825), (0.7, -0.2125, 0.8125), (0.7, -0.05, 0.8), (0.7, -0.05, 0.825), (-0.7, -0.3875, 0.8425), (-0.7, -0.375, 0.86), (-0.7, -0.4, 0.86), (0.7, -0.3875, 0.8425), (0.7, -0.375, 0.86), (0.7, -0.4, 0.86)], [], [(0, 1, 2), (3, 0, 2), (4, 3, 2), (1, 4, 2), (5, 6, 7), (5, 7, 8), (5, 8, 9), (5, 9, 6), (0, 3, 8), (0, 8, 7), (3, 4, 9), (3, 9, 8), (4, 1, 10), (11, 4, 10), (12, 11, 10), (1, 12, 10), (13, 6, 9), (13, 9, 14), (13, 14, 15), (13, 15, 6), (4, 11, 14), (4, 14, 9), (11, 12, 15), (11, 15, 14), (12, 1, 6), (12, 6, 15), (1, 0, 16), (17, 1, 16), (18, 17, 16), (0, 18, 16), (19, 7, 6), (19, 6, 20), (19, 20, 21), (19, 21, 7), (1, 17, 20), (1, 20, 6), (17, 18, 21), (17, 21, 20), (18, 0, 7), (18, 7, 21)])
me_frontshelf_2_fulldeckwithouterstoplip.polygons.foreach_set('material_index', [1, 1, 1, 1, 1, 1, 1, 1, 1, 1, 1, 1, 1, 1, 1, 1, 1, 1, 1, 1, 1, 1, 1, 1, 1, 1, 1, 1, 1, 1, 1, 1, 1, 1, 1, 1, 1, 1, 1, 1])
me_frontshelf_2_fulldeckwithouterstoplip.materials.append(mat_spine_frame_mutedblue)
me_frontshelf_2_fulldeckwithouterstoplip.materials.append(mat_shelfdecks_warmivory)
me_frontshelf_2_fulldeckwithouterstoplip.materials.append(mat_finitebrackets_charcoal)
me_frontshelf_2_fulldeckwithouterstoplip.update()
me_frontundershelf_2_leftfinitetriangularbracket = bpy.data.meshes.new('FrontUnderShelf_2_LeftFiniteTriangularBracket')
me_frontundershelf_2_leftfinitetriangularbracket.from_pydata([(-0.59, -0.015, 0.8), (-0.59, -0.35, 0.8), (-0.59, -0.015, 0.64), (-0.55, -0.015, 0.8), (-0.55, -0.35, 0.8), (-0.55, -0.015, 0.64)], [], [(2, 1, 0), (3, 4, 5), (0, 1, 4), (0, 4, 3), (1, 2, 5), (1, 5, 4), (2, 0, 3), (2, 3, 5)])
me_frontundershelf_2_leftfinitetriangularbracket.polygons.foreach_set('material_index', [2, 2, 2, 2, 2, 2, 2, 2])
me_frontundershelf_2_leftfinitetriangularbracket.materials.append(mat_spine_frame_mutedblue)
me_frontundershelf_2_leftfinitetriangularbracket.materials.append(mat_shelfdecks_warmivory)
me_frontundershelf_2_leftfinitetriangularbracket.materials.append(mat_finitebrackets_charcoal)
me_frontundershelf_2_leftfinitetriangularbracket.update()
me_frontundershelf_2_rightfinitetriangularbracket = bpy.data.meshes.new('FrontUnderShelf_2_RightFiniteTriangularBracket')
me_frontundershelf_2_rightfinitetriangularbracket.from_pydata([(0.55, -0.015, 0.8), (0.55, -0.35, 0.8), (0.55, -0.015, 0.64), (0.59, -0.015, 0.8), (0.59, -0.35, 0.8), (0.59, -0.015, 0.64)], [], [(2, 1, 0), (3, 4, 5), (0, 1, 4), (0, 4, 3), (1, 2, 5), (1, 5, 4), (2, 0, 3), (2, 3, 5)])
me_frontundershelf_2_rightfinitetriangularbracket.polygons.foreach_set('material_index', [2, 2, 2, 2, 2, 2, 2, 2])
me_frontundershelf_2_rightfinitetriangularbracket.materials.append(mat_spine_frame_mutedblue)
me_frontundershelf_2_rightfinitetriangularbracket.materials.append(mat_shelfdecks_warmivory)
me_frontundershelf_2_rightfinitetriangularbracket.materials.append(mat_finitebrackets_charcoal)
me_frontundershelf_2_rightfinitetriangularbracket.update()
me_backshelf_2_fulldeckwithouterstoplip = bpy.data.meshes.new('BackShelf_2_FullDeckWithOuterStopLip')
me_backshelf_2_fulldeckwithouterstoplip.from_pydata([(-0.7, 0.375, 0.8), (-0.7, 0.375, 0.825), (-0.7, 0.3875, 0.8125), (-0.7, 0.4, 0.8), (-0.7, 0.4, 0.825), (0.7, 0.3875, 0.8125), (0.7, 0.375, 0.825), (0.7, 0.375, 0.8), (0.7, 0.4, 0.8), (0.7, 0.4, 0.825), (-0.7, 0.05, 0.825), (-0.7, 0.2125, 0.8125), (-0.7, 0.05, 0.8), (0.7, 0.2125, 0.8125), (0.7, 0.05, 0.825), (0.7, 0.05, 0.8), (-0.7, 0.3875, 0.8425), (-0.7, 0.4, 0.86), (-0.7, 0.375, 0.86), (0.7, 0.3875, 0.8425), (0.7, 0.4, 0.86), (0.7, 0.375, 0.86)], [], [(0, 1, 2), (3, 0, 2), (4, 3, 2), (1, 4, 2), (5, 6, 7), (5, 7, 8), (5, 8, 9), (5, 9, 6), (0, 3, 8), (0, 8, 7), (3, 4, 9), (3, 9, 8), (10, 1, 11), (12, 10, 11), (0, 12, 11), (1, 0, 11), (13, 6, 14), (13, 14, 15), (13, 15, 7), (13, 7, 6), (1, 10, 14), (1, 14, 6), (10, 12, 15), (10, 15, 14), (12, 0, 7), (12, 7, 15), (4, 1, 16), (17, 4, 16), (18, 17, 16), (1, 18, 16), (19, 6, 9), (19, 9, 20), (19, 20, 21), (19, 21, 6), (4, 17, 20), (4, 20, 9), (17, 18, 21), (17, 21, 20), (18, 1, 6), (18, 6, 21)])
me_backshelf_2_fulldeckwithouterstoplip.polygons.foreach_set('material_index', [1, 1, 1, 1, 1, 1, 1, 1, 1, 1, 1, 1, 1, 1, 1, 1, 1, 1, 1, 1, 1, 1, 1, 1, 1, 1, 1, 1, 1, 1, 1, 1, 1, 1, 1, 1, 1, 1, 1, 1])
me_backshelf_2_fulldeckwithouterstoplip.materials.append(mat_spine_frame_mutedblue)
me_backshelf_2_fulldeckwithouterstoplip.materials.append(mat_shelfdecks_warmivory)
me_backshelf_2_fulldeckwithouterstoplip.materials.append(mat_finitebrackets_charcoal)
me_backshelf_2_fulldeckwithouterstoplip.update()
me_backundershelf_2_leftfinitetriangularbracket = bpy.data.meshes.new('BackUnderShelf_2_LeftFiniteTriangularBracket')
me_backundershelf_2_leftfinitetriangularbracket.from_pydata([(-0.59, 0.015, 0.64), (-0.59, 0.35, 0.8), (-0.59, 0.015, 0.8), (-0.55, 0.015, 0.64), (-0.55, 0.35, 0.8), (-0.55, 0.015, 0.8)], [], [(2, 1, 0), (3, 4, 5), (0, 1, 4), (0, 4, 3), (1, 2, 5), (1, 5, 4), (2, 0, 3), (2, 3, 5)])
me_backundershelf_2_leftfinitetriangularbracket.polygons.foreach_set('material_index', [2, 2, 2, 2, 2, 2, 2, 2])
me_backundershelf_2_leftfinitetriangularbracket.materials.append(mat_spine_frame_mutedblue)
me_backundershelf_2_leftfinitetriangularbracket.materials.append(mat_shelfdecks_warmivory)
me_backundershelf_2_leftfinitetriangularbracket.materials.append(mat_finitebrackets_charcoal)
me_backundershelf_2_leftfinitetriangularbracket.update()
me_backundershelf_2_rightfinitetriangularbracket = bpy.data.meshes.new('BackUnderShelf_2_RightFiniteTriangularBracket')
me_backundershelf_2_rightfinitetriangularbracket.from_pydata([(0.55, 0.015, 0.64), (0.55, 0.35, 0.8), (0.55, 0.015, 0.8), (0.59, 0.015, 0.64), (0.59, 0.35, 0.8), (0.59, 0.015, 0.8)], [], [(2, 1, 0), (3, 4, 5), (0, 1, 4), (0, 4, 3), (1, 2, 5), (1, 5, 4), (2, 0, 3), (2, 3, 5)])
me_backundershelf_2_rightfinitetriangularbracket.polygons.foreach_set('material_index', [2, 2, 2, 2, 2, 2, 2, 2])
me_backundershelf_2_rightfinitetriangularbracket.materials.append(mat_spine_frame_mutedblue)
me_backundershelf_2_rightfinitetriangularbracket.materials.append(mat_shelfdecks_warmivory)
me_backundershelf_2_rightfinitetriangularbracket.materials.append(mat_finitebrackets_charcoal)
me_backundershelf_2_rightfinitetriangularbracket.update()
me_frontshelf_3_fulldeckwithouterstoplip = bpy.data.meshes.new('FrontShelf_3_FullDeckWithOuterStopLip')
me_frontshelf_3_fulldeckwithouterstoplip.from_pydata([(-0.7, -0.4, 1.325), (-0.7, -0.375, 1.325), (-0.7, -0.3875, 1.312), (-0.7, -0.4, 1.3), (-0.7, -0.375, 1.3), (0.7, -0.3875, 1.312), (0.7, -0.375, 1.325), (0.7, -0.4, 1.325), (0.7, -0.4, 1.3), (0.7, -0.375, 1.3), (-0.7, -0.2125, 1.312), (-0.7, -0.05, 1.3), (-0.7, -0.05, 1.325), (0.7, -0.2125, 1.312), (0.7, -0.05, 1.3), (0.7, -0.05, 1.325), (-0.7, -0.3875, 1.342), (-0.7, -0.375, 1.36), (-0.7, -0.4, 1.36), (0.7, -0.3875, 1.342), (0.7, -0.375, 1.36), (0.7, -0.4, 1.36)], [], [(0, 1, 2), (3, 0, 2), (4, 3, 2), (1, 4, 2), (5, 6, 7), (5, 7, 8), (5, 8, 9), (5, 9, 6), (0, 3, 8), (0, 8, 7), (3, 4, 9), (3, 9, 8), (4, 1, 10), (11, 4, 10), (12, 11, 10), (1, 12, 10), (13, 6, 9), (13, 9, 14), (13, 14, 15), (13, 15, 6), (4, 11, 14), (4, 14, 9), (11, 12, 15), (11, 15, 14), (12, 1, 6), (12, 6, 15), (1, 0, 16), (17, 1, 16), (18, 17, 16), (0, 18, 16), (19, 7, 6), (19, 6, 20), (19, 20, 21), (19, 21, 7), (1, 17, 20), (1, 20, 6), (17, 18, 21), (17, 21, 20), (18, 0, 7), (18, 7, 21)])
me_frontshelf_3_fulldeckwithouterstoplip.polygons.foreach_set('material_index', [1, 1, 1, 1, 1, 1, 1, 1, 1, 1, 1, 1, 1, 1, 1, 1, 1, 1, 1, 1, 1, 1, 1, 1, 1, 1, 1, 1, 1, 1, 1, 1, 1, 1, 1, 1, 1, 1, 1, 1])
me_frontshelf_3_fulldeckwithouterstoplip.materials.append(mat_spine_frame_mutedblue)
me_frontshelf_3_fulldeckwithouterstoplip.materials.append(mat_shelfdecks_warmivory)
me_frontshelf_3_fulldeckwithouterstoplip.materials.append(mat_finitebrackets_charcoal)
me_frontshelf_3_fulldeckwithouterstoplip.update()
me_frontundershelf_3_leftfinitetriangularbracket = bpy.data.meshes.new('FrontUnderShelf_3_LeftFiniteTriangularBracket')
me_frontundershelf_3_leftfinitetriangularbracket.from_pydata([(-0.59, -0.015, 1.3), (-0.59, -0.35, 1.3), (-0.59, -0.015, 1.14), (-0.55, -0.015, 1.3), (-0.55, -0.35, 1.3), (-0.55, -0.015, 1.14)], [], [(2, 1, 0), (3, 4, 5), (0, 1, 4), (0, 4, 3), (1, 2, 5), (1, 5, 4), (2, 0, 3), (2, 3, 5)])
me_frontundershelf_3_leftfinitetriangularbracket.polygons.foreach_set('material_index', [2, 2, 2, 2, 2, 2, 2, 2])
me_frontundershelf_3_leftfinitetriangularbracket.materials.append(mat_spine_frame_mutedblue)
me_frontundershelf_3_leftfinitetriangularbracket.materials.append(mat_shelfdecks_warmivory)
me_frontundershelf_3_leftfinitetriangularbracket.materials.append(mat_finitebrackets_charcoal)
me_frontundershelf_3_leftfinitetriangularbracket.update()
me_frontundershelf_3_rightfinitetriangularbracket = bpy.data.meshes.new('FrontUnderShelf_3_RightFiniteTriangularBracket')
me_frontundershelf_3_rightfinitetriangularbracket.from_pydata([(0.55, -0.015, 1.3), (0.55, -0.35, 1.3), (0.55, -0.015, 1.14), (0.59, -0.015, 1.3), (0.59, -0.35, 1.3), (0.59, -0.015, 1.14)], [], [(2, 1, 0), (3, 4, 5), (0, 1, 4), (0, 4, 3), (1, 2, 5), (1, 5, 4), (2, 0, 3), (2, 3, 5)])
me_frontundershelf_3_rightfinitetriangularbracket.polygons.foreach_set('material_index', [2, 2, 2, 2, 2, 2, 2, 2])
me_frontundershelf_3_rightfinitetriangularbracket.materials.append(mat_spine_frame_mutedblue)
me_frontundershelf_3_rightfinitetriangularbracket.materials.append(mat_shelfdecks_warmivory)
me_frontundershelf_3_rightfinitetriangularbracket.materials.append(mat_finitebrackets_charcoal)
me_frontundershelf_3_rightfinitetriangularbracket.update()
me_backshelf_3_fulldeckwithouterstoplip = bpy.data.meshes.new('BackShelf_3_FullDeckWithOuterStopLip')
me_backshelf_3_fulldeckwithouterstoplip.from_pydata([(-0.7, 0.375, 1.3), (-0.7, 0.375, 1.325), (-0.7, 0.3875, 1.312), (-0.7, 0.4, 1.3), (-0.7, 0.4, 1.325), (0.7, 0.3875, 1.312), (0.7, 0.375, 1.325), (0.7, 0.375, 1.3), (0.7, 0.4, 1.3), (0.7, 0.4, 1.325), (-0.7, 0.05, 1.325), (-0.7, 0.2125, 1.312), (-0.7, 0.05, 1.3), (0.7, 0.2125, 1.312), (0.7, 0.05, 1.325), (0.7, 0.05, 1.3), (-0.7, 0.3875, 1.342), (-0.7, 0.4, 1.36), (-0.7, 0.375, 1.36), (0.7, 0.3875, 1.342), (0.7, 0.4, 1.36), (0.7, 0.375, 1.36)], [], [(0, 1, 2), (3, 0, 2), (4, 3, 2), (1, 4, 2), (5, 6, 7), (5, 7, 8), (5, 8, 9), (5, 9, 6), (0, 3, 8), (0, 8, 7), (3, 4, 9), (3, 9, 8), (10, 1, 11), (12, 10, 11), (0, 12, 11), (1, 0, 11), (13, 6, 14), (13, 14, 15), (13, 15, 7), (13, 7, 6), (1, 10, 14), (1, 14, 6), (10, 12, 15), (10, 15, 14), (12, 0, 7), (12, 7, 15), (4, 1, 16), (17, 4, 16), (18, 17, 16), (1, 18, 16), (19, 6, 9), (19, 9, 20), (19, 20, 21), (19, 21, 6), (4, 17, 20), (4, 20, 9), (17, 18, 21), (17, 21, 20), (18, 1, 6), (18, 6, 21)])
me_backshelf_3_fulldeckwithouterstoplip.polygons.foreach_set('material_index', [1, 1, 1, 1, 1, 1, 1, 1, 1, 1, 1, 1, 1, 1, 1, 1, 1, 1, 1, 1, 1, 1, 1, 1, 1, 1, 1, 1, 1, 1, 1, 1, 1, 1, 1, 1, 1, 1, 1, 1])
me_backshelf_3_fulldeckwithouterstoplip.materials.append(mat_spine_frame_mutedblue)
me_backshelf_3_fulldeckwithouterstoplip.materials.append(mat_shelfdecks_warmivory)
me_backshelf_3_fulldeckwithouterstoplip.materials.append(mat_finitebrackets_charcoal)
me_backshelf_3_fulldeckwithouterstoplip.update()
me_backundershelf_3_leftfinitetriangularbracket = bpy.data.meshes.new('BackUnderShelf_3_LeftFiniteTriangularBracket')
me_backundershelf_3_leftfinitetriangularbracket.from_pydata([(-0.59, 0.015, 1.14), (-0.59, 0.35, 1.3), (-0.59, 0.015, 1.3), (-0.55, 0.015, 1.14), (-0.55, 0.35, 1.3), (-0.55, 0.015, 1.3)], [], [(2, 1, 0), (3, 4, 5), (0, 1, 4), (0, 4, 3), (1, 2, 5), (1, 5, 4), (2, 0, 3), (2, 3, 5)])
me_backundershelf_3_leftfinitetriangularbracket.polygons.foreach_set('material_index', [2, 2, 2, 2, 2, 2, 2, 2])
me_backundershelf_3_leftfinitetriangularbracket.materials.append(mat_spine_frame_mutedblue)
me_backundershelf_3_leftfinitetriangularbracket.materials.append(mat_shelfdecks_warmivory)
me_backundershelf_3_leftfinitetriangularbracket.materials.append(mat_finitebrackets_charcoal)
me_backundershelf_3_leftfinitetriangularbracket.update()
me_backundershelf_3_rightfinitetriangularbracket = bpy.data.meshes.new('BackUnderShelf_3_RightFiniteTriangularBracket')
me_backundershelf_3_rightfinitetriangularbracket.from_pydata([(0.55, 0.015, 1.14), (0.55, 0.35, 1.3), (0.55, 0.015, 1.3), (0.59, 0.015, 1.14), (0.59, 0.35, 1.3), (0.59, 0.015, 1.3)], [], [(2, 1, 0), (3, 4, 5), (0, 1, 4), (0, 4, 3), (1, 2, 5), (1, 5, 4), (2, 0, 3), (2, 3, 5)])
me_backundershelf_3_rightfinitetriangularbracket.polygons.foreach_set('material_index', [2, 2, 2, 2, 2, 2, 2, 2])
me_backundershelf_3_rightfinitetriangularbracket.materials.append(mat_spine_frame_mutedblue)
me_backundershelf_3_rightfinitetriangularbracket.materials.append(mat_shelfdecks_warmivory)
me_backundershelf_3_rightfinitetriangularbracket.materials.append(mat_finitebrackets_charcoal)
me_backundershelf_3_rightfinitetriangularbracket.update()

# ---- objects
ob_onefixeddoublesidedretailgondolabay = bpy.data.objects.new('OneFixedDoubleSidedRetailGondolaBay', None)
ob_integralcentralspinebackpanelsrailsandgroundfeet = bpy.data.objects.new('IntegralCentralSpineBackPanelsRailsAndGroundFeet', me_integralcentralspinebackpanelsrailsandgroundfeet)
ob_frontshelf_1_fulldeckwithouterstoplip = bpy.data.objects.new('FrontShelf_1_FullDeckWithOuterStopLip', me_frontshelf_1_fulldeckwithouterstoplip)
ob_frontundershelf_1_leftfinitetriangularbracket = bpy.data.objects.new('FrontUnderShelf_1_LeftFiniteTriangularBracket', me_frontundershelf_1_leftfinitetriangularbracket)
ob_frontundershelf_1_rightfinitetriangularbracket = bpy.data.objects.new('FrontUnderShelf_1_RightFiniteTriangularBracket', me_frontundershelf_1_rightfinitetriangularbracket)
ob_backshelf_1_fulldeckwithouterstoplip = bpy.data.objects.new('BackShelf_1_FullDeckWithOuterStopLip', me_backshelf_1_fulldeckwithouterstoplip)
ob_backundershelf_1_leftfinitetriangularbracket = bpy.data.objects.new('BackUnderShelf_1_LeftFiniteTriangularBracket', me_backundershelf_1_leftfinitetriangularbracket)
ob_backundershelf_1_rightfinitetriangularbracket = bpy.data.objects.new('BackUnderShelf_1_RightFiniteTriangularBracket', me_backundershelf_1_rightfinitetriangularbracket)
ob_frontshelf_2_fulldeckwithouterstoplip = bpy.data.objects.new('FrontShelf_2_FullDeckWithOuterStopLip', me_frontshelf_2_fulldeckwithouterstoplip)
ob_frontundershelf_2_leftfinitetriangularbracket = bpy.data.objects.new('FrontUnderShelf_2_LeftFiniteTriangularBracket', me_frontundershelf_2_leftfinitetriangularbracket)
ob_frontundershelf_2_rightfinitetriangularbracket = bpy.data.objects.new('FrontUnderShelf_2_RightFiniteTriangularBracket', me_frontundershelf_2_rightfinitetriangularbracket)
ob_backshelf_2_fulldeckwithouterstoplip = bpy.data.objects.new('BackShelf_2_FullDeckWithOuterStopLip', me_backshelf_2_fulldeckwithouterstoplip)
ob_backundershelf_2_leftfinitetriangularbracket = bpy.data.objects.new('BackUnderShelf_2_LeftFiniteTriangularBracket', me_backundershelf_2_leftfinitetriangularbracket)
ob_backundershelf_2_rightfinitetriangularbracket = bpy.data.objects.new('BackUnderShelf_2_RightFiniteTriangularBracket', me_backundershelf_2_rightfinitetriangularbracket)
ob_frontshelf_3_fulldeckwithouterstoplip = bpy.data.objects.new('FrontShelf_3_FullDeckWithOuterStopLip', me_frontshelf_3_fulldeckwithouterstoplip)
ob_frontundershelf_3_leftfinitetriangularbracket = bpy.data.objects.new('FrontUnderShelf_3_LeftFiniteTriangularBracket', me_frontundershelf_3_leftfinitetriangularbracket)
ob_frontundershelf_3_rightfinitetriangularbracket = bpy.data.objects.new('FrontUnderShelf_3_RightFiniteTriangularBracket', me_frontundershelf_3_rightfinitetriangularbracket)
ob_backshelf_3_fulldeckwithouterstoplip = bpy.data.objects.new('BackShelf_3_FullDeckWithOuterStopLip', me_backshelf_3_fulldeckwithouterstoplip)
ob_backundershelf_3_leftfinitetriangularbracket = bpy.data.objects.new('BackUnderShelf_3_LeftFiniteTriangularBracket', me_backundershelf_3_leftfinitetriangularbracket)
ob_backundershelf_3_rightfinitetriangularbracket = bpy.data.objects.new('BackUnderShelf_3_RightFiniteTriangularBracket', me_backundershelf_3_rightfinitetriangularbracket)

# ---- transforms, parenting, visibility, modifiers, constraints
ob_onefixeddoublesidedretailgondolabay.location = (0.0, 0.0, 0.0)
ob_integralcentralspinebackpanelsrailsandgroundfeet.parent = ob_onefixeddoublesidedretailgondolabay
ob_integralcentralspinebackpanelsrailsandgroundfeet.location = (0.0, 0.0, 0.0)
ob_frontshelf_1_fulldeckwithouterstoplip.parent = ob_onefixeddoublesidedretailgondolabay
ob_frontshelf_1_fulldeckwithouterstoplip.location = (0.0, 0.0, 0.0)
ob_frontundershelf_1_leftfinitetriangularbracket.parent = ob_onefixeddoublesidedretailgondolabay
ob_frontundershelf_1_leftfinitetriangularbracket.location = (0.0, 0.0, 0.0)
ob_frontundershelf_1_rightfinitetriangularbracket.parent = ob_onefixeddoublesidedretailgondolabay
ob_frontundershelf_1_rightfinitetriangularbracket.location = (0.0, 0.0, 0.0)
ob_backshelf_1_fulldeckwithouterstoplip.parent = ob_onefixeddoublesidedretailgondolabay
ob_backshelf_1_fulldeckwithouterstoplip.location = (0.0, 0.0, 0.0)
ob_backundershelf_1_leftfinitetriangularbracket.parent = ob_onefixeddoublesidedretailgondolabay
ob_backundershelf_1_leftfinitetriangularbracket.location = (0.0, 0.0, 0.0)
ob_backundershelf_1_rightfinitetriangularbracket.parent = ob_onefixeddoublesidedretailgondolabay
ob_backundershelf_1_rightfinitetriangularbracket.location = (0.0, 0.0, 0.0)
ob_frontshelf_2_fulldeckwithouterstoplip.parent = ob_onefixeddoublesidedretailgondolabay
ob_frontshelf_2_fulldeckwithouterstoplip.location = (0.0, 0.0, 0.0)
ob_frontundershelf_2_leftfinitetriangularbracket.parent = ob_onefixeddoublesidedretailgondolabay
ob_frontundershelf_2_leftfinitetriangularbracket.location = (0.0, 0.0, 0.0)
ob_frontundershelf_2_rightfinitetriangularbracket.parent = ob_onefixeddoublesidedretailgondolabay
ob_frontundershelf_2_rightfinitetriangularbracket.location = (0.0, 0.0, 0.0)
ob_backshelf_2_fulldeckwithouterstoplip.parent = ob_onefixeddoublesidedretailgondolabay
ob_backshelf_2_fulldeckwithouterstoplip.location = (0.0, 0.0, 0.0)
ob_backundershelf_2_leftfinitetriangularbracket.parent = ob_onefixeddoublesidedretailgondolabay
ob_backundershelf_2_leftfinitetriangularbracket.location = (0.0, 0.0, 0.0)
ob_backundershelf_2_rightfinitetriangularbracket.parent = ob_onefixeddoublesidedretailgondolabay
ob_backundershelf_2_rightfinitetriangularbracket.location = (0.0, 0.0, 0.0)
ob_frontshelf_3_fulldeckwithouterstoplip.parent = ob_onefixeddoublesidedretailgondolabay
ob_frontshelf_3_fulldeckwithouterstoplip.location = (0.0, 0.0, 0.0)
ob_frontundershelf_3_leftfinitetriangularbracket.parent = ob_onefixeddoublesidedretailgondolabay
ob_frontundershelf_3_leftfinitetriangularbracket.location = (0.0, 0.0, 0.0)
ob_frontundershelf_3_rightfinitetriangularbracket.parent = ob_onefixeddoublesidedretailgondolabay
ob_frontundershelf_3_rightfinitetriangularbracket.location = (0.0, 0.0, 0.0)
ob_backshelf_3_fulldeckwithouterstoplip.parent = ob_onefixeddoublesidedretailgondolabay
ob_backshelf_3_fulldeckwithouterstoplip.location = (0.0, 0.0, 0.0)
ob_backundershelf_3_leftfinitetriangularbracket.parent = ob_onefixeddoublesidedretailgondolabay
ob_backundershelf_3_leftfinitetriangularbracket.location = (0.0, 0.0, 0.0)
ob_backundershelf_3_rightfinitetriangularbracket.parent = ob_onefixeddoublesidedretailgondolabay
ob_backundershelf_3_rightfinitetriangularbracket.location = (0.0, 0.0, 0.0)

# ---- collection membership
scene.collection.objects.link(ob_onefixeddoublesidedretailgondolabay)
scene.collection.objects.link(ob_integralcentralspinebackpanelsrailsandgroundfeet)
scene.collection.objects.link(ob_frontshelf_1_fulldeckwithouterstoplip)
scene.collection.objects.link(ob_frontundershelf_1_leftfinitetriangularbracket)
scene.collection.objects.link(ob_frontundershelf_1_rightfinitetriangularbracket)
scene.collection.objects.link(ob_backshelf_1_fulldeckwithouterstoplip)
scene.collection.objects.link(ob_backundershelf_1_leftfinitetriangularbracket)
scene.collection.objects.link(ob_backundershelf_1_rightfinitetriangularbracket)
scene.collection.objects.link(ob_frontshelf_2_fulldeckwithouterstoplip)
scene.collection.objects.link(ob_frontundershelf_2_leftfinitetriangularbracket)
scene.collection.objects.link(ob_frontundershelf_2_rightfinitetriangularbracket)
scene.collection.objects.link(ob_backshelf_2_fulldeckwithouterstoplip)
scene.collection.objects.link(ob_backundershelf_2_leftfinitetriangularbracket)
scene.collection.objects.link(ob_backundershelf_2_rightfinitetriangularbracket)
scene.collection.objects.link(ob_frontshelf_3_fulldeckwithouterstoplip)
scene.collection.objects.link(ob_frontundershelf_3_leftfinitetriangularbracket)
scene.collection.objects.link(ob_frontundershelf_3_rightfinitetriangularbracket)
scene.collection.objects.link(ob_backshelf_3_fulldeckwithouterstoplip)
scene.collection.objects.link(ob_backundershelf_3_leftfinitetriangularbracket)
scene.collection.objects.link(ob_backundershelf_3_rightfinitetriangularbracket)

# ---- scene / render settings (as saved in the file)
scene.frame_start = 1; scene.frame_end = 250; scene.frame_set(1)
scene.render.engine = 'CYCLES'
scene.render.use_compositing = False
scene.cycles.use_denoising = False
scene.cycles.samples = 128
scene.cycles.use_adaptive_sampling = False
scene.cycles.seed = 17
bpy.context.view_layer.update()

# ---- added for rendering (the .blend has no active camera and no usable light): camera, sun
cam_auto = bpy.data.cameras.new('AutoCamera')
cam_auto.lens = 50.0
cam_auto.sensor_width = 36.0
cam_auto.clip_end = 1000.0
ob_auto_camera = bpy.data.objects.new('AutoCamera', cam_auto)
scene.collection.objects.link(ob_auto_camera)
ob_auto_camera.location = (2.25734, -2.70881, 2.68087)
ob_auto_camera.rotation_euler = (1.09748, -7.21219e-08, 0.694738)
scene.camera = ob_auto_camera
light_auto_sun = bpy.data.lights.new('AutoSun', 'SUN')
light_auto_sun.energy = 3.0
light_auto_sun.angle = 0.0523599
ob_auto_sun = bpy.data.objects.new('AutoSun', light_auto_sun)
scene.collection.objects.link(ob_auto_sun)
ob_auto_sun.rotation_euler = (0.872665, 0.174533, 0.523599)
bpy.context.view_layer.update()
